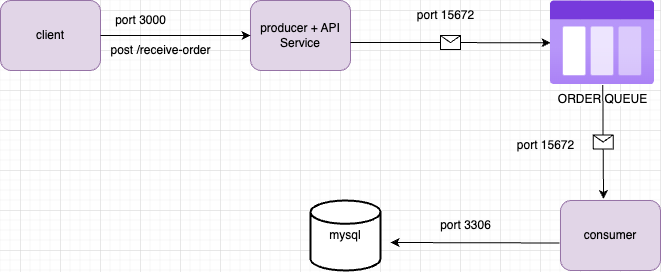

The diagram above was exported from draw.io. Its source (the exported page's mxGraphModel, read from the mxfile embedded in the PNG):
<mxGraphModel dx="1026" dy="686" grid="1" gridSize="10" guides="1" tooltips="1" connect="1" arrows="1" fold="1" page="1" pageScale="1" pageWidth="850" pageHeight="1100" math="0" shadow="0">
  <root>
    <mxCell id="0" />
    <mxCell id="1" parent="0" />
    <mxCell id="2brpKCp9WIsWRpP0OI6U-1" value="client" style="rounded=1;whiteSpace=wrap;html=1;fillColor=#e1d5e7;strokeColor=#9673a6;" parent="1" vertex="1">
      <mxGeometry x="20" y="70" width="100" height="70" as="geometry" />
    </mxCell>
    <mxCell id="2brpKCp9WIsWRpP0OI6U-6" value="ORDER QUEUE" style="aspect=fixed;html=1;points=[];align=center;image;fontSize=12;image=img/lib/azure2/general/Storage_Queue.svg;" parent="1" vertex="1">
      <mxGeometry x="570" y="70" width="104" height="84.5" as="geometry" />
    </mxCell>
    <mxCell id="2brpKCp9WIsWRpP0OI6U-8" value="producer + API Service" style="rounded=1;whiteSpace=wrap;html=1;fillColor=#e1d5e7;strokeColor=#9673a6;" parent="1" vertex="1">
      <mxGeometry x="270" y="70" width="100" height="70" as="geometry" />
    </mxCell>
    <mxCell id="2brpKCp9WIsWRpP0OI6U-9" value="" style="endArrow=classic;html=1;rounded=0;entryX=0;entryY=0.5;entryDx=0;entryDy=0;" parent="1" source="2brpKCp9WIsWRpP0OI6U-1" target="2brpKCp9WIsWRpP0OI6U-8" edge="1">
      <mxGeometry width="50" height="50" relative="1" as="geometry">
        <mxPoint x="220" y="120" as="sourcePoint" />
        <mxPoint x="270" y="70" as="targetPoint" />
      </mxGeometry>
    </mxCell>
    <mxCell id="2brpKCp9WIsWRpP0OI6U-10" value="port 3000" style="text;html=1;align=center;verticalAlign=middle;resizable=0;points=[];autosize=1;strokeColor=none;fillColor=none;" parent="1" vertex="1">
      <mxGeometry x="125" y="75" width="70" height="30" as="geometry" />
    </mxCell>
    <mxCell id="2brpKCp9WIsWRpP0OI6U-11" value="post /receive-order" style="text;html=1;align=center;verticalAlign=middle;resizable=0;points=[];autosize=1;strokeColor=none;fillColor=none;" parent="1" vertex="1">
      <mxGeometry x="120" y="105" width="120" height="30" as="geometry" />
    </mxCell>
    <mxCell id="2brpKCp9WIsWRpP0OI6U-13" value="port 15672" style="text;html=1;align=center;verticalAlign=middle;resizable=0;points=[];autosize=1;strokeColor=none;fillColor=none;" parent="1" vertex="1">
      <mxGeometry x="425" y="70" width="80" height="30" as="geometry" />
    </mxCell>
    <mxCell id="2brpKCp9WIsWRpP0OI6U-14" value="consumer" style="rounded=1;whiteSpace=wrap;html=1;fillColor=#e1d5e7;strokeColor=#9673a6;" parent="1" vertex="1">
      <mxGeometry x="580" y="270" width="100" height="70" as="geometry" />
    </mxCell>
    <mxCell id="2brpKCp9WIsWRpP0OI6U-17" value="port 15672" style="text;html=1;align=center;verticalAlign=middle;resizable=0;points=[];autosize=1;strokeColor=none;fillColor=none;" parent="1" vertex="1">
      <mxGeometry x="525" y="200" width="80" height="30" as="geometry" />
    </mxCell>
    <mxCell id="2brpKCp9WIsWRpP0OI6U-18" value="mysql" style="strokeWidth=2;html=1;shape=mxgraph.flowchart.database;whiteSpace=wrap;" parent="1" vertex="1">
      <mxGeometry x="330" y="270" width="70" height="70" as="geometry" />
    </mxCell>
    <mxCell id="2brpKCp9WIsWRpP0OI6U-22" value="" style="endArrow=classic;html=1;rounded=0;exitX=-0.01;exitY=0.607;exitDx=0;exitDy=0;exitPerimeter=0;" parent="1" source="2brpKCp9WIsWRpP0OI6U-14" edge="1">
      <mxGeometry width="50" height="50" relative="1" as="geometry">
        <mxPoint x="400" y="380" as="sourcePoint" />
        <mxPoint x="410" y="312" as="targetPoint" />
      </mxGeometry>
    </mxCell>
    <mxCell id="2brpKCp9WIsWRpP0OI6U-25" value="" style="endArrow=classic;html=1;rounded=0;" parent="1" target="2brpKCp9WIsWRpP0OI6U-6" edge="1">
      <mxGeometry relative="1" as="geometry">
        <mxPoint x="370" y="112" as="sourcePoint" />
        <mxPoint x="490" y="119.5" as="targetPoint" />
      </mxGeometry>
    </mxCell>
    <mxCell id="2brpKCp9WIsWRpP0OI6U-26" value="" style="shape=message;html=1;outlineConnect=0;" parent="2brpKCp9WIsWRpP0OI6U-25" vertex="1">
      <mxGeometry width="20" height="14" relative="1" as="geometry">
        <mxPoint x="-10" y="-7" as="offset" />
      </mxGeometry>
    </mxCell>
    <mxCell id="2brpKCp9WIsWRpP0OI6U-28" value="" style="endArrow=classic;html=1;rounded=0;entryX=0.43;entryY=-0.021;entryDx=0;entryDy=0;entryPerimeter=0;" parent="1" source="2brpKCp9WIsWRpP0OI6U-6" target="2brpKCp9WIsWRpP0OI6U-14" edge="1">
      <mxGeometry relative="1" as="geometry">
        <mxPoint x="510" y="240" as="sourcePoint" />
        <mxPoint x="610" y="240" as="targetPoint" />
      </mxGeometry>
    </mxCell>
    <mxCell id="2brpKCp9WIsWRpP0OI6U-29" value="" style="shape=message;html=1;outlineConnect=0;" parent="2brpKCp9WIsWRpP0OI6U-28" vertex="1">
      <mxGeometry width="20" height="14" relative="1" as="geometry">
        <mxPoint x="-10" y="-7" as="offset" />
      </mxGeometry>
    </mxCell>
    <mxCell id="9hFVHRFt7zeZLAb4hwiA-1" value="port 3306" style="text;html=1;align=center;verticalAlign=middle;resizable=0;points=[];autosize=1;strokeColor=none;fillColor=none;" vertex="1" parent="1">
      <mxGeometry x="450" y="280" width="70" height="30" as="geometry" />
    </mxCell>
  </root>
</mxGraphModel>